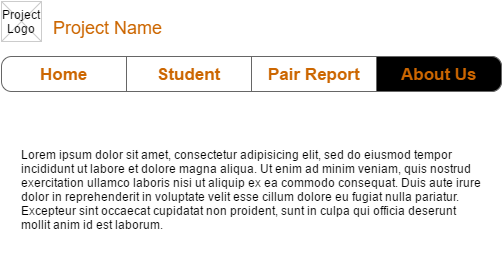

The diagram above was exported from draw.io. Its source (the exported page's mxGraphModel, read from the mxfile embedded in the PNG):
<mxGraphModel dx="786" dy="416" grid="1" gridSize="10" guides="1" tooltips="1" connect="1" arrows="1" fold="1" page="0" pageScale="1" pageWidth="826" pageHeight="1169" background="#ffffff" math="0" shadow="0">
  <root>
    <mxCell id="0" style=";html=1;" />
    <mxCell id="1" style=";html=1;" parent="0" />
    <mxCell id="2" value="&lt;font color=&quot;#cc6600&quot;&gt;Project Name&lt;/font&gt;" style="text;spacingTop=-5;fontSize=18;fontStyle=0;html=1;" vertex="1" parent="1">
      <mxGeometry x="70" y="30" width="230" height="20" as="geometry" />
    </mxCell>
    <mxCell id="3" value="" style="verticalLabelPosition=bottom;verticalAlign=top;strokeWidth=1;shape=mxgraph.mockup.graphics.iconGrid;strokeColor=#CCCCCC;gridSize=1,1;html=1;" vertex="1" parent="1">
      <mxGeometry x="20" y="15" width="40" height="40" as="geometry" />
    </mxCell>
    <mxCell id="4" value="&lt;div&gt;Project&lt;/div&gt;Logo" style="text;spacingTop=-5;align=center;html=1;" vertex="1" parent="1">
      <mxGeometry x="20" y="20" width="40" height="40" as="geometry" />
    </mxCell>
    <mxCell id="5" value="Lorem ipsum dolor sit amet, consectetur adipisicing elit, sed do eiusmod tempor incididunt ut labore et dolore magna aliqua. Ut enim ad minim veniam, quis nostrud exercitation ullamco laboris nisi ut aliquip ex ea commodo consequat. Duis aute irure dolor in reprehenderit in voluptate velit esse cillum dolore eu fugiat nulla pariatur. Excepteur sint occaecat cupidatat non proident, sunt in culpa qui officia deserunt mollit anim id est laborum.&lt;br&gt;" style="text;spacingTop=-5;whiteSpace=wrap;align=left;html=1;" vertex="1" parent="1">
      <mxGeometry x="38" y="160" width="465" height="110" as="geometry" />
    </mxCell>
    <mxCell id="9" value="" style="group" vertex="1" connectable="0" parent="1">
      <mxGeometry x="20" y="70" width="500" height="35" as="geometry" />
    </mxCell>
    <mxCell id="10" value="" style="strokeWidth=1;shadow=0;dashed=0;align=center;html=1;shape=mxgraph.mockup.rrect;rSize=10;fillColor=#ffffff;strokeColor=#666666;" vertex="1" parent="9">
      <mxGeometry width="500" height="35" as="geometry" />
    </mxCell>
    <mxCell id="11" value="&lt;font color=&quot;#cc6600&quot;&gt;Student&lt;/font&gt;" style="strokeWidth=1;shadow=0;dashed=0;align=center;html=1;shape=mxgraph.mockup.rrect;rSize=0;fontSize=17;fontColor=#666666;fontStyle=1;fillColor=none;strokeColor=#666666;resizeHeight=1;" vertex="1" parent="10">
      <mxGeometry width="125" height="35" relative="1" as="geometry">
        <mxPoint x="125" as="offset" />
      </mxGeometry>
    </mxCell>
    <mxCell id="12" value="&lt;font color=&quot;#cc6600&quot;&gt;Pair Report&lt;/font&gt;" style="strokeWidth=1;shadow=0;dashed=0;align=center;html=1;shape=mxgraph.mockup.rrect;rSize=0;fontSize=17;fontColor=#666666;fontStyle=1;fillColor=none;strokeColor=#666666;resizeHeight=1;" vertex="1" parent="10">
      <mxGeometry width="125" height="35" relative="1" as="geometry">
        <mxPoint x="250" as="offset" />
      </mxGeometry>
    </mxCell>
    <mxCell id="13" value="&lt;font color=&quot;#cc6600&quot;&gt;About Us&lt;/font&gt;" style="strokeWidth=1;shadow=0;dashed=0;align=center;html=1;shape=mxgraph.mockup.rightButton;rSize=10;fontSize=17;fontColor=#666666;fontStyle=1;fillColor=#000000;strokeColor=#666666;resizeHeight=1;" vertex="1" parent="10">
      <mxGeometry x="1" width="125" height="35" relative="1" as="geometry">
        <mxPoint x="-125" as="offset" />
      </mxGeometry>
    </mxCell>
    <mxCell id="14" value="&lt;font color=&quot;#cc6600&quot;&gt;Home&lt;/font&gt;" style="strokeWidth=1;shadow=0;dashed=0;align=center;html=1;shape=mxgraph.mockup.leftButton;rSize=10;fontSize=17;fontColor=#ffffff;fontStyle=1;fillColor=none;strokeColor=none;resizeHeight=1;" vertex="1" parent="10">
      <mxGeometry width="125" height="35" relative="1" as="geometry" />
    </mxCell>
  </root>
</mxGraphModel>